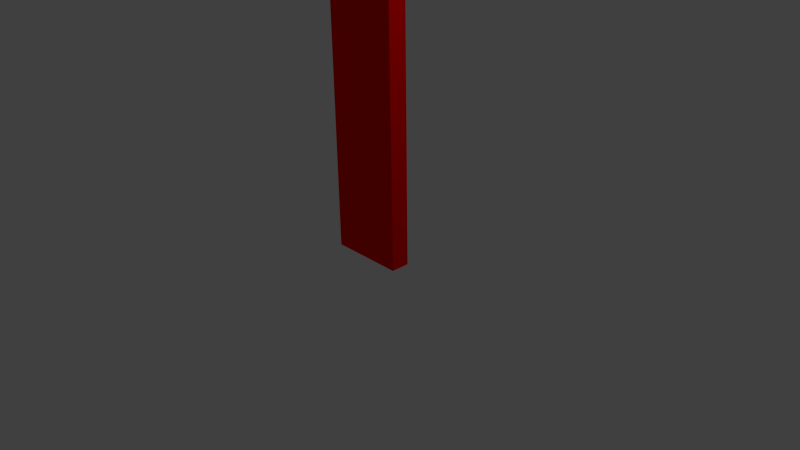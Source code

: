 # Source: mur.blend  (saved by Blender 2.76.0; exported with 4.5.12 LTS)
import bpy
from mathutils import Matrix  # noqa: F401  (used for matrix-valued properties, if any)

bpy.ops.wm.read_factory_settings(use_empty=True)
scene = bpy.context.scene
scene.name = 'Scene'

# ---- collections
col_collection_1 = bpy.data.collections.new('Collection 1'); scene.collection.children.link(col_collection_1)

# ---- materials (node trees are filled in below, after node groups)
mat_material = bpy.data.materials.new('Material')
mat_material.alpha_threshold = 0.0
mat_material.use_transparent_shadow = False
mat_material.diffuse_color = (1.0, 0.0, 0.0, 1.0)
mat_material.specular_color = (1.0, 0.0, 0.0)
mat_material.roughness = 0.5
mat_material.specular_intensity = 1.0
mat_material.line_color = (0.0, 0.0, 0.0, 1.0)

# ---- material node trees

# ---- world
world_world = bpy.data.worlds.new('World'); scene.world = world_world
world_world.color = (0.05088, 0.05088, 0.05088)
world_world.use_sun_shadow = False
world_world.sun_shadow_jitter_overblur = 0.0
world_world.cycles.sampling_method = 'MANUAL'
world_world.cycles.sample_map_resolution = 256

# ---- cameras
cam_camera = bpy.data.cameras.new('Camera')
cam_camera.clip_end = 100.0
cam_camera.lens = 35.0
cam_camera.sensor_width = 32.0
cam_camera.sensor_height = 18.0
cam_camera.ortho_scale = 7.314
cam_camera.dof.focus_distance = 0.0
cam_camera.dof.aperture_fstop = 128.0

# ---- lights
light_lamp = bpy.data.lights.new('Lamp', 'POINT')
light_lamp.transmission_factor = 0.0
light_lamp.cutoff_distance = 30.0
light_lamp.energy = 100.0
light_lamp.shadow_buffer_clip_start = 1.001
light_lamp.shadow_soft_size = 0.1
light_lamp.shadow_maximum_resolution = 0.006
light_lamp.use_absolute_resolution = True
light_lamp.cycles.use_multiple_importance_sampling = False

# ---- meshes
me_cube = bpy.data.meshes.new('Cube')
me_cube.from_pydata([(1.0, 1.0, -1.0), (1.0, -1.0, -1.0), (-1.0, -1.0, -1.0), (-1.0, 1.0, -1.0), (1.0, 1.0, 1.0), (1.0, -1.0, 1.0), (-1.0, -1.0, 1.0), (-1.0, 1.0, 1.0)], [], [(0, 1, 2, 3), (4, 7, 6, 5), (0, 4, 5, 1), (1, 5, 6, 2), (2, 6, 7, 3), (4, 0, 3, 7)])
_uv = me_cube.uv_layers.new(name='UVMap')
_uv.uv.foreach_set('vector', [1.987e-08, 0.6667, 0.3333, 0.6667, 0.3333, 1.0, 0.0, 1.0, 1.0, 0.0, 1.0, 1.0, 1.49e-07, 1.0, 0.0, 2.384e-07, 0.6667, 0.3333, 0.3333, 0.3333, 0.3333, 0.0, 0.6667, 1.987e-08, 2.98e-08, 0.3333, 0.0, 1.291e-07, 0.3333, 0.0, 0.3333, 0.3333, 1.0, 0.3333, 0.6667, 0.3333, 0.6667, 8.941e-08, 1.0, 0.0, 0.3333, 0.3333, 0.6667, 0.3333, 0.6667, 0.6667, 0.3333, 0.6667])
me_cube.materials.append(mat_material)
me_cube.use_remesh_preserve_volume = False
me_cube.use_remesh_preserve_attributes = False
me_cube.use_mirror_vertex_groups = False
me_cube.update()

# ---- objects
ob_mur = bpy.data.objects.new('Mur', me_cube)
ob_lamp = bpy.data.objects.new('Lamp', light_lamp)
ob_camera = bpy.data.objects.new('Camera', cam_camera)

# ---- transforms, parenting, visibility, modifiers, constraints
ob_mur.location = (0.0, 0.0, 3.0)
ob_mur.scale = (0.5, 0.125, 3.0)
ob_mur.lock_location = (True, True, True)
ob_mur.lock_rotation = (True, True, True)
ob_mur.lock_rotations_4d = False
ob_mur.lock_scale = (False, True, True)
ob_mur.empty_display_type = 'ARROWS'
ob_mur.lineart.crease_threshold = 0.0
ob_lamp.location = (4.076, 1.005, 5.904)
ob_lamp.rotation_euler = (0.6503, 0.05522, 1.866)
ob_lamp.lock_rotations_4d = False
ob_lamp.empty_display_type = 'ARROWS'
ob_lamp.color = (0.0, 0.0, 0.0, 0.0)
ob_lamp.lineart.crease_threshold = 0.0
ob_camera.location = (7.481, -6.508, 5.344)
ob_camera.rotation_euler = (1.109, 0.01082, 0.8149)
ob_camera.lock_rotations_4d = False
ob_camera.empty_display_type = 'ARROWS'
ob_camera.color = (0.0, 0.0, 0.0, 0.0)
ob_camera.display_type = 'WIRE'
ob_camera.lineart.crease_threshold = 0.0

# ---- collection membership
col_collection_1.objects.link(ob_mur)
col_collection_1.objects.link(ob_lamp)
col_collection_1.objects.link(ob_camera)

# ---- scene / render settings (as saved in the file)
scene.camera = ob_camera
scene.frame_start = 1; scene.frame_end = 250; scene.frame_set(5)
scene.render.engine = 'BLENDER_EEVEE_NEXT'
scene.render.resolution_percentage = 50
scene.render.dither_intensity = 0.0
scene.cycles.use_denoising = False
scene.cycles.samples = 10
scene.cycles.sampling_pattern = 'TABULATED_SOBOL'
scene.cycles.light_sampling_threshold = 0.0
scene.cycles.use_adaptive_sampling = False
scene.cycles.use_light_tree = False
scene.cycles.blur_glossy = 0.0
scene.cycles.pixel_filter_type = 'GAUSSIAN'
scene.cycles.sample_clamp_indirect = 0.0
scene.view_settings.view_transform = 'Standard'
bpy.context.view_layer.update()
